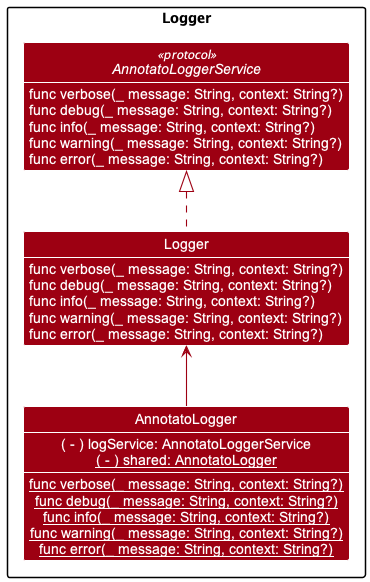

The diagram above was rendered by PlantUML. Its source (embedded in the PNG):
@startuml logger-class-diagram
!include style.puml
skinparam arrowThickness 1.1
skinparam arrowColor ENTITY_COLOR
skinparam classBackgroundColor ENTITY_COLOR

package Logger {
    Interface AnnotatoLoggerService <<protocol>> {
        func verbose(_ message: String, context: String?)
        func debug(_ message: String, context: String?)
        func info(_ message: String, context: String?)
        func warning(_ message: String, context: String?)
        func error(_ message: String, context: String?)
    }

    class Logger {
            func verbose(_ message: String, context: String?)
            func debug(_ message: String, context: String?)
            func info(_ message: String, context: String?)
            func warning(_ message: String, context: String?)
            func error(_ message: String, context: String?)
        }

    class AnnotatoLogger {
        ( - ) logService: AnnotatoLoggerService
        {static} ( - ) shared: AnnotatoLogger
        --
        {static} func verbose(_ message: String, context: String?)
        {static} func debug(_ message: String, context: String?)
        {static} func info(_ message: String, context: String?)
        {static} func warning(_ message: String, context: String?)
        {static} func error(_ message: String, context: String?)
    }

    AnnotatoLogger -up-> Logger

    Logger .up.|> AnnotatoLoggerService
}

@enduml